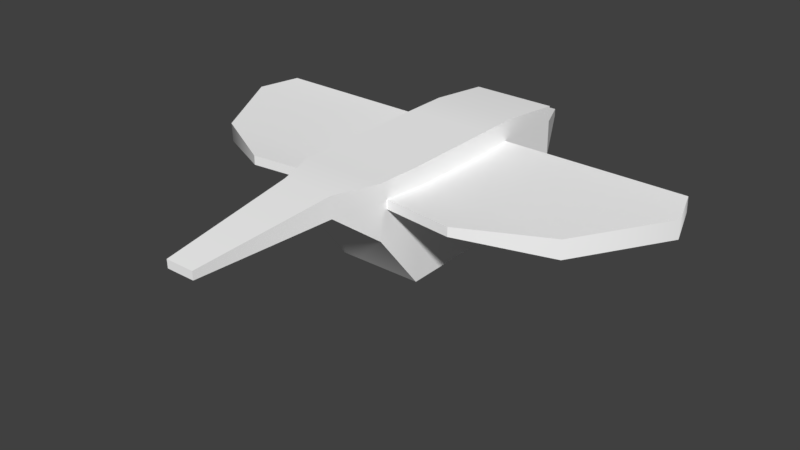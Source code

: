 # Source: BirdFlying.blend  (saved by Blender 2.78.0; exported with 4.5.12 LTS)
import bpy
from mathutils import Matrix  # noqa: F401  (used for matrix-valued properties, if any)

bpy.ops.wm.read_factory_settings(use_empty=True)
scene = bpy.context.scene
scene.name = 'Scene'

# ---- collections
col_collection_1 = bpy.data.collections.new('Collection 1'); scene.collection.children.link(col_collection_1)

# ---- materials (node trees are filled in below, after node groups)
mat_bird = bpy.data.materials.new('Bird')
mat_bird.alpha_threshold = 0.0
mat_bird.use_transparent_shadow = False
mat_bird.diffuse_color = (1.0, 1.0, 1.0, 1.0)
mat_bird.specular_color = (0.0, 0.0, 0.0)
mat_bird.roughness = 0.5
mat_bird.specular_intensity = 0.0

# ---- material node trees

# ---- world
world_world = bpy.data.worlds.new('World'); scene.world = world_world
world_world.color = (0.05088, 0.05088, 0.05088)
world_world.use_sun_shadow = False
world_world.sun_shadow_jitter_overblur = 0.0
world_world.cycles.sampling_method = 'MANUAL'

# ---- meshes
me_untitled = bpy.data.meshes.new('Untitled')
me_untitled.from_pydata([(-0.2853, -0.2315, 0.8486), (0.2853, -0.2315, 0.8486), (-0.2853, 0.4164, 0.8544), (0.2853, 0.4164, 0.8544), (-0.2853, 0.423, 0.1076), (0.2853, 0.423, 0.1076), (-0.2853, -0.2249, 0.1019), (0.2853, -0.2249, 0.1019), (-0.2853, 0.7087, 0.8565), (0.2853, 0.7087, 0.8565), (0.2853, 0.7142, 0.2457), (-0.2853, 0.7142, 0.2457), (-0.275, -0.5281, 0.4904), (0.275, -0.5281, 0.4904), (0.275, -0.5302, 0.8487), (-0.275, -0.5302, 0.8487), (-0.1732, -0.8111, 0.7098), (0.1732, -0.8111, 0.7098), (0.1732, -0.8124, 0.8511), (-0.1732, -0.8124, 0.8511), (-0.095, -1.719, 0.7021), (0.095, -1.719, 0.7021), (0.095, -1.72, 0.7559), (-0.095, -1.72, 0.7559), (-0.2853, 1.152, 0.3006), (0.2853, 1.152, 0.3006), (-0.2853, 1.147, 0.8093), (0.2853, 1.147, 0.8093), (-0.2804, 1.15, 0.4193), (0.2804, 1.15, 0.4193), (-0.2804, 1.149, 0.6936), (0.2804, 1.149, 0.6936), (-0.03376, 1.631, 0.5311), (0.03376, 1.631, 0.5311), (-0.03376, 1.63, 0.583), (0.03376, 1.63, 0.583), (0.2853, -0.1984, 0.5917), (0.2853, -0.2023, 0.7164), (0.2853, 0.3942, 0.5852), (0.2853, 0.3881, 0.7099), (0.2853, 0.6599, 0.6207), (0.2853, 0.6549, 0.7227), (0.275, -0.4738, 0.7343), (0.275, -0.474, 0.6744), (-0.2853, -0.1984, 0.5917), (-0.2853, -0.2023, 0.7164), (-0.2853, 0.3881, 0.7099), (-0.2853, 0.3942, 0.5852), (-0.2853, 0.6549, 0.7227), (-0.2853, 0.6599, 0.6207), (-0.275, -0.474, 0.6744), (-0.275, -0.4738, 0.7343), (1.259, -0.2219, 0.5912), (1.259, -0.2257, 0.716), (1.619, 0.3942, 0.5852), (1.619, 0.3881, 0.7099), (1.529, 0.6599, 0.6207), (1.529, 0.6549, 0.7227), (0.7339, -0.5208, 0.7333), (0.7339, -0.521, 0.6735), (-1.259, -0.2219, 0.5912), (-1.259, -0.2257, 0.716), (-1.619, 0.3881, 0.7099), (-1.619, 0.3942, 0.5852), (-1.529, 0.6549, 0.7227), (-1.529, 0.6599, 0.6207), (-0.7339, -0.521, 0.6735), (-0.7339, -0.5208, 0.7333), (0.3826, -0.2007, 0.5916), (0.4187, 0.3942, 0.5852), (0.4096, 0.6599, 0.6207), (0.4096, 0.6549, 0.7227), (0.4187, 0.3881, 0.7099), (0.3826, -0.2046, 0.7164), (0.3209, -0.4785, 0.7342), (0.3209, -0.4787, 0.6743), (-0.3826, -0.2007, 0.5916), (-0.3209, -0.4787, 0.6743), (-0.3209, -0.4785, 0.7342), (-0.3826, -0.2046, 0.7164), (-0.4187, 0.3881, 0.7099), (-0.4096, 0.6549, 0.7227), (-0.4096, 0.6599, 0.6207), (-0.4187, 0.3942, 0.5852), (0.4702, -0.2028, 0.5916), (0.3622, -0.4829, 0.6743), (0.3622, -0.4828, 0.7341), (0.4702, -0.2067, 0.7163), (0.5387, 0.3881, 0.7099), (0.5216, 0.6549, 0.7227), (0.5216, 0.6599, 0.6207), (0.5387, 0.3942, 0.5852), (-0.4702, -0.2028, 0.5916), (-0.5387, 0.3942, 0.5852), (-0.5216, 0.6599, 0.6207), (-0.5216, 0.6549, 0.7227), (-0.5387, 0.3881, 0.7099), (-0.4702, -0.2067, 0.7163), (-0.3622, -0.4828, 0.7341), (-0.3622, -0.4829, 0.6743), (0.2853, -0.2075, 0.4226), (0.2853, 0.4112, 0.3038), (-0.2853, -0.2074, 0.4257), (-0.2853, 0.4111, 0.3049)], [], [(0, 1, 3, 2), (4, 5, 7, 6), (20, 21, 22, 23), (53, 52, 54, 55), (60, 61, 62, 63), (2, 3, 9, 8), (55, 54, 56, 57), (5, 4, 11, 10), (63, 62, 64, 65), (6, 7, 13, 12), (52, 53, 58, 59), (1, 0, 15, 14), (61, 60, 66, 67), (12, 13, 17, 16), (13, 14, 18, 17), (14, 15, 19, 18), (15, 12, 16, 19), (16, 17, 21, 20), (17, 18, 22, 21), (18, 19, 23, 22), (19, 16, 20, 23), (33, 32, 34, 35), (10, 11, 24, 25), (11, 8, 26, 24), (8, 9, 27, 26), (9, 10, 25, 27), (25, 24, 28, 29), (24, 26, 30, 28), (26, 27, 31, 30), (27, 25, 29, 31), (29, 28, 32, 33), (28, 30, 34, 32), (30, 31, 35, 34), (31, 29, 33, 35), (100, 101, 38, 36), (3, 1, 37, 39), (101, 10, 40, 38), (10, 9, 41, 40), (9, 3, 39, 41), (1, 14, 42, 37), (14, 13, 43, 42), (13, 100, 36, 43), (0, 2, 46, 45), (4, 6, 102, 103), (2, 8, 48, 46), (8, 11, 49, 48), (11, 4, 103), (6, 12, 102), (12, 15, 51, 50), (15, 0, 45, 51), (68, 69, 91, 84), (72, 73, 87, 88), (69, 70, 90, 91), (70, 71, 89, 90), (71, 72, 88, 89), (73, 74, 86, 87), (74, 75, 85, 86), (75, 68, 84, 85), (79, 80, 96, 97), (83, 76, 92, 93), (80, 81, 95, 96), (81, 82, 94, 95), (82, 83, 93, 94), (76, 77, 99, 92), (77, 78, 98, 99), (78, 79, 97, 98), (36, 38, 69, 68), (38, 40, 70, 69), (40, 41, 71, 70), (41, 39, 72, 71), (39, 37, 73, 72), (37, 42, 74, 73), (42, 43, 75, 74), (43, 36, 68, 75), (44, 50, 77, 76), (50, 51, 78, 77), (51, 45, 79, 78), (45, 46, 80, 79), (46, 48, 81, 80), (48, 49, 82, 81), (49, 47, 83, 82), (47, 44, 76, 83), (85, 84, 52, 59), (86, 85, 59, 58), (87, 86, 58, 53), (88, 87, 53, 55), (89, 88, 55, 57), (90, 89, 57, 56), (91, 90, 56, 54), (84, 91, 54, 52), (93, 92, 60, 63), (94, 93, 63, 65), (95, 94, 65, 64), (96, 95, 64, 62), (97, 96, 62, 61), (98, 97, 61, 67), (99, 98, 67, 66), (92, 99, 66, 60), (13, 7, 100), (7, 5, 101, 100), (5, 10, 101), (102, 12, 50, 44), (103, 102, 44, 47), (11, 103, 47, 49)])
me_untitled.polygons.foreach_set('use_smooth', [True] * 104)
_k = set([(0, 2), (0, 15), (1, 3), (1, 14), (2, 8), (3, 9), (4, 6), (4, 11), (5, 7), (5, 10), (6, 7), (6, 12), (7, 13), (8, 26), (9, 27), (10, 25), (11, 24), (12, 16), (13, 17), (14, 18), (15, 19), (16, 17), (16, 20), (17, 21), (18, 22), (19, 23), (20, 21), (20, 23), (21, 22), (22, 23), (24, 25), (24, 26), (25, 27), (26, 27), (28, 29), (28, 30), (28, 32), (29, 31), (29, 33), (30, 31), (30, 34), (31, 35), (32, 33), (32, 34), (33, 35), (34, 35), (36, 38), (36, 43), (37, 39), (37, 42), (38, 40), (39, 41), (40, 41), (40, 70), (41, 71), (42, 43), (42, 74), (43, 75), (44, 47), (44, 50), (45, 46), (45, 51), (46, 48), (47, 49), (48, 49), (48, 81), (49, 82), (50, 51), (50, 77), (51, 78), (52, 54), (52, 59), (53, 55), (53, 58), (54, 56), (55, 57), (56, 57), (56, 90), (57, 89), (58, 59), (58, 86), (59, 85), (60, 63), (60, 66), (61, 62), (61, 67), (62, 64), (63, 65), (64, 65), (64, 95), (65, 94), (66, 67), (66, 99), (67, 98), (70, 90), (71, 89), (74, 86), (75, 85), (77, 99), (78, 98), (81, 95), (82, 94)])
me_untitled.attributes.new('sharp_edge', 'BOOLEAN', 'EDGE').data.foreach_set('value', [ (min(e.vertices), max(e.vertices)) in _k for e in me_untitled.edges])
_uv = me_untitled.uv_layers.new(name='map1')
_uv.uv.foreach_set('vector', [0.2939, 0.3341, 0.417, 0.3341, 0.417, 0.4739, 0.2939, 0.4739, 0.7235, 0.5341, 0.9956, 0.5341, 0.9956, 0.2251, 0.7235, 0.2251, 0.006014, 0.9321, 0.006014, 0.9321, 0.005874, 0.9481, 0.005874, 0.9481, 0.4465, 0.9362, 0.4477, 0.899, 0.6294, 0.8972, 0.6276, 0.9344, 0.4477, 0.899, 0.4465, 0.9362, 0.6276, 0.9344, 0.6294, 0.8972, 0.2939, 0.4739, 0.417, 0.4739, 0.417, 0.537, 0.2939, 0.537, 0.6276, 0.9344, 0.6294, 0.8972, 0.7078, 0.9078, 0.7063, 0.9382, 0.9956, 0.5341, 0.7235, 0.5341, 0.7235, 0.6729, 0.9956, 0.6729, 0.6294, 0.8972, 0.6276, 0.9344, 0.7063, 0.9382, 0.7078, 0.9078, 0.4468, 0.7529, 0.4468, 0.7529, 0.3574, 0.8689, 0.3574, 0.8689, 0.4477, 0.899, 0.4465, 0.9362, 0.3595, 0.9414, 0.3595, 0.9235, 0.417, 0.3341, 0.2939, 0.3341, 0.2961, 0.2696, 0.4148, 0.2696, 0.4465, 0.9362, 0.4477, 0.899, 0.3595, 0.9235, 0.3595, 0.9414, 0.3574, 0.8689, 0.3574, 0.8689, 0.2739, 0.9344, 0.2739, 0.9344, 0.3574, 0.8689, 0.3567, 0.9758, 0.2735, 0.9766, 0.2739, 0.9344, 0.4148, 0.2696, 0.2961, 0.2696, 0.3181, 0.2087, 0.3928, 0.2087, 0.3567, 0.9758, 0.3574, 0.8689, 0.2739, 0.9344, 0.2735, 0.9766, 0.2739, 0.9344, 0.2739, 0.9344, 0.006014, 0.9321, 0.006014, 0.9321, 0.2739, 0.9344, 0.2735, 0.9766, 0.005874, 0.9481, 0.006014, 0.9321, 0.3928, 0.2087, 0.3181, 0.2087, 0.3349, 0.01296, 0.3759, 0.01296, 0.2735, 0.9766, 0.2739, 0.9344, 0.006014, 0.9321, 0.005874, 0.9481, 0.9941, 0.881, 0.9941, 0.881, 0.994, 0.8965, 0.994, 0.8965, 0.7238, 0.7959, 0.7238, 0.7959, 0.8528, 0.8123, 0.8528, 0.8123, 0.7238, 0.7959, 0.7222, 0.9782, 0.8515, 0.9641, 0.8528, 0.8123, 0.2939, 0.537, 0.417, 0.537, 0.417, 0.6316, 0.2939, 0.6316, 0.7222, 0.9782, 0.7238, 0.7959, 0.8528, 0.8123, 0.8515, 0.9641, 0.8528, 0.8123, 0.8528, 0.8123, 0.8524, 0.8477, 0.8524, 0.8477, 0.8528, 0.8123, 0.8515, 0.9641, 0.8519, 0.9295, 0.8524, 0.8477, 0.8515, 0.9641, 0.8515, 0.9641, 0.8519, 0.9295, 0.8519, 0.9295, 0.8515, 0.9641, 0.8528, 0.8123, 0.8524, 0.8477, 0.8519, 0.9295, 0.8524, 0.8477, 0.8524, 0.8477, 0.9941, 0.881, 0.9941, 0.881, 0.8524, 0.8477, 0.8519, 0.9295, 0.994, 0.8965, 0.9941, 0.881, 0.2949, 0.6319, 0.4159, 0.6319, 0.3627, 0.7358, 0.3481, 0.7358, 0.8519, 0.9295, 0.8524, 0.8477, 0.9941, 0.881, 0.994, 0.8965, 0.4519, 0.8486, 0.6344, 0.8132, 0.6294, 0.8972, 0.4546, 0.8991, 0.636, 0.9775, 0.4448, 0.9758, 0.4535, 0.9364, 0.6276, 0.9344, 0.6344, 0.8132, 0.7238, 0.7959, 0.7078, 0.9078, 0.6294, 0.8972, 0.7238, 0.7959, 0.7222, 0.9782, 0.7063, 0.9382, 0.7078, 0.9078, 0.7222, 0.9782, 0.636, 0.9775, 0.6276, 0.9344, 0.7063, 0.9382, 0.4448, 0.9758, 0.3567, 0.9758, 0.3734, 0.9417, 0.4535, 0.9364, 0.3567, 0.9758, 0.3574, 0.8689, 0.3733, 0.9238, 0.3734, 0.9417, 0.3574, 0.8689, 0.4519, 0.8486, 0.4546, 0.8991, 0.3733, 0.9238, 0.4448, 0.9758, 0.636, 0.9775, 0.6276, 0.9344, 0.4535, 0.9364, 0.6379, 0.7546, 0.4468, 0.7529, 0.452, 0.8496, 0.6344, 0.8135, 0.636, 0.9775, 0.7222, 0.9782, 0.7063, 0.9382, 0.6276, 0.9344, 0.7222, 0.9782, 0.7238, 0.7959, 0.7078, 0.9078, 0.7063, 0.9382, 0.7238, 0.7959, 0.6379, 0.7546, 0.6344, 0.8135, 0.4468, 0.7529, 0.3574, 0.8689, 0.452, 0.8496, 0.3574, 0.8689, 0.3567, 0.9758, 0.3734, 0.9417, 0.3733, 0.9238, 0.3567, 0.9758, 0.4448, 0.9758, 0.4535, 0.9364, 0.3734, 0.9417, 0.438, 0.3407, 0.4458, 0.4691, 0.4717, 0.4691, 0.4569, 0.3403, 0.4458, 0.4678, 0.438, 0.3399, 0.4569, 0.3395, 0.4717, 0.4678, 0.4458, 0.4691, 0.4438, 0.5265, 0.468, 0.5265, 0.4717, 0.4691, 0.7078, 0.9078, 0.7063, 0.9382, 0.7063, 0.9382, 0.7078, 0.9078, 0.4438, 0.5254, 0.4458, 0.4678, 0.4717, 0.4678, 0.468, 0.5254, 0.438, 0.3399, 0.4247, 0.2808, 0.4336, 0.2799, 0.4569, 0.3395, 0.372, 0.9417, 0.3719, 0.9238, 0.3707, 0.9238, 0.3707, 0.9416, 0.4247, 0.2808, 0.438, 0.3407, 0.4569, 0.3403, 0.4336, 0.2798, 0.2729, 0.3399, 0.2651, 0.4678, 0.2392, 0.4678, 0.254, 0.3395, 0.2651, 0.4691, 0.2729, 0.3407, 0.254, 0.3403, 0.2392, 0.4691, 0.2651, 0.4678, 0.267, 0.5254, 0.2429, 0.5254, 0.2392, 0.4678, 0.7063, 0.9382, 0.7078, 0.9078, 0.7078, 0.9078, 0.7063, 0.9382, 0.267, 0.5265, 0.2651, 0.4691, 0.2392, 0.4691, 0.2429, 0.5265, 0.2729, 0.3407, 0.2862, 0.2808, 0.2773, 0.2798, 0.254, 0.3403, 0.3719, 0.9238, 0.372, 0.9417, 0.3707, 0.9416, 0.3707, 0.9238, 0.2862, 0.2808, 0.2729, 0.3399, 0.254, 0.3395, 0.2773, 0.2799, 0.417, 0.3413, 0.417, 0.4691, 0.4458, 0.4691, 0.438, 0.3407, 0.417, 0.4691, 0.417, 0.5265, 0.4438, 0.5265, 0.4458, 0.4691, 0.7078, 0.9078, 0.7063, 0.9382, 0.7063, 0.9382, 0.7078, 0.9078, 0.417, 0.5254, 0.417, 0.4678, 0.4458, 0.4678, 0.4438, 0.5254, 0.417, 0.4678, 0.417, 0.3404, 0.438, 0.3399, 0.4458, 0.4678, 0.417, 0.3404, 0.4148, 0.2818, 0.4247, 0.2808, 0.438, 0.3399, 0.3734, 0.9417, 0.3733, 0.9238, 0.3719, 0.9238, 0.372, 0.9417, 0.4148, 0.2818, 0.417, 0.3413, 0.438, 0.3407, 0.4247, 0.2808, 0.2939, 0.3413, 0.2961, 0.2818, 0.2862, 0.2808, 0.2729, 0.3407, 0.3733, 0.9238, 0.3734, 0.9417, 0.372, 0.9417, 0.3719, 0.9238, 0.2961, 0.2818, 0.2939, 0.3404, 0.2729, 0.3399, 0.2862, 0.2808, 0.2939, 0.3404, 0.2939, 0.4678, 0.2651, 0.4678, 0.2729, 0.3399, 0.2939, 0.4678, 0.2939, 0.5254, 0.267, 0.5254, 0.2651, 0.4678, 0.7063, 0.9382, 0.7078, 0.9078, 0.7078, 0.9078, 0.7063, 0.9382, 0.2939, 0.5265, 0.2939, 0.4691, 0.2651, 0.4691, 0.267, 0.5265, 0.2939, 0.4691, 0.2939, 0.3413, 0.2729, 0.3407, 0.2651, 0.4691, 0.4336, 0.2798, 0.4569, 0.3403, 0.627, 0.3362, 0.5138, 0.2716, 0.3707, 0.9416, 0.3707, 0.9238, 0.3595, 0.9235, 0.3595, 0.9414, 0.4569, 0.3395, 0.4336, 0.2799, 0.5138, 0.2717, 0.627, 0.3353, 0.4717, 0.4678, 0.4569, 0.3395, 0.627, 0.3353, 0.7048, 0.4678, 0.468, 0.5254, 0.4717, 0.4678, 0.7048, 0.4678, 0.6853, 0.5254, 0.7078, 0.9078, 0.7063, 0.9382, 0.7063, 0.9382, 0.7078, 0.9078, 0.4717, 0.4691, 0.468, 0.5265, 0.6853, 0.5265, 0.7048, 0.4691, 0.4569, 0.3403, 0.4717, 0.4691, 0.7048, 0.4691, 0.627, 0.3362, 0.2392, 0.4691, 0.254, 0.3403, 0.08385, 0.3362, 0.006091, 0.4691, 0.2429, 0.5265, 0.2392, 0.4691, 0.006091, 0.4691, 0.02556, 0.5265, 0.7063, 0.9382, 0.7078, 0.9078, 0.7078, 0.9078, 0.7063, 0.9382, 0.2392, 0.4678, 0.2429, 0.5254, 0.02556, 0.5254, 0.006091, 0.4678, 0.254, 0.3395, 0.2392, 0.4678, 0.006091, 0.4678, 0.08385, 0.3353, 0.2773, 0.2799, 0.254, 0.3395, 0.08385, 0.3353, 0.1971, 0.2717, 0.3707, 0.9238, 0.3707, 0.9416, 0.3595, 0.9414, 0.3595, 0.9235, 0.254, 0.3403, 0.2773, 0.2798, 0.1971, 0.2716, 0.08385, 0.3362, 0.3574, 0.8689, 0.4468, 0.7529, 0.4519, 0.8486, 0.4468, 0.7529, 0.6379, 0.7546, 0.6344, 0.8132, 0.4519, 0.8486, 0.6379, 0.7546, 0.7238, 0.7959, 0.6344, 0.8132, 0.452, 0.8496, 0.3574, 0.8689, 0.3733, 0.9238, 0.4546, 0.8991, 0.6344, 0.8135, 0.452, 0.8496, 0.4546, 0.8991, 0.6294, 0.8972, 0.7238, 0.7959, 0.6344, 0.8135, 0.6294, 0.8972, 0.7078, 0.9078])
me_untitled.materials.append(mat_bird)
me_untitled.use_remesh_preserve_volume = False
me_untitled.use_remesh_preserve_attributes = False
me_untitled.use_mirror_vertex_groups = False
me_untitled.update()
me_untitled.normals_split_custom_set([tuple(v) for v in zip(*[iter([-6.9e-06, -0.005816, 1.0, 6.916e-06, -0.005816, 1.0, 2.564e-08, -0.008017, 1.0, 2.564e-08, -0.008017, 1.0, -5.895e-09, 0.1577, -0.9875, 0.0, 0.1577, -0.9875, 0.0, 0.008883, -1.0, 0.0, 0.008883, -1.0, 0.0, -1.0, -0.008878, 0.0, -1.0, -0.008878, 0.0, -1.0, -0.008878, 0.0, -1.0, -0.008878, 0.7338, -0.6791, -0.02025, 0.7488, -0.6625, -0.02044, 0.9411, -0.3378, -0.0136, 0.9409, -0.3383, -0.0135, -0.7488, -0.6625, -0.02033, -0.7338, -0.6791, -0.02036, -0.9409, -0.3383, -0.01353, -0.9411, -0.3378, -0.01359, 2.564e-08, -0.008017, 1.0, 2.564e-08, -0.008017, 1.0, 9.246e-08, 0.06003, 0.9982, -3.767e-06, 0.06003, 0.9982, 0.9409, -0.3383, -0.0135, 0.9411, -0.3378, -0.0136, 0.9474, 0.3196, 0.01576, 0.9474, 0.3196, 0.01576, 0.0, 0.1577, -0.9875, -5.895e-09, 0.1577, -0.9875, 8.923e-06, 0.2577, -0.9662, 0.0, 0.2577, -0.9662, -0.9411, -0.3378, -0.01359, -0.9409, -0.3383, -0.01353, -0.9474, 0.3196, 0.01576, -0.9474, 0.3196, 0.01576, 0.0, -0.7884, -0.6151, 0.0, -0.7884, -0.6151, 0.00136, -0.7353, -0.6777, -0.001362, -0.7353, -0.6777, 0.7488, -0.6625, -0.02044, 0.7338, -0.6791, -0.02025, 0.4915, -0.8707, -0.01762, 0.4915, -0.8707, -0.01762, 6.916e-06, -0.005816, 1.0, -6.9e-06, -0.005816, 1.0, -1.284e-05, 0.003554, 1.0, 1.285e-05, 0.003554, 1.0, -0.7338, -0.6791, -0.02036, -0.7488, -0.6625, -0.02033, -0.4915, -0.8707, -0.01762, -0.4915, -0.8707, -0.01762, -0.001362, -0.7353, -0.6777, 0.00136, -0.7353, -0.6777, 0.0, -0.6126, -0.7904, 0.0, -0.6126, -0.7904, 0.9881, -0.1535, 0.004741, 0.9626, -0.271, -0.00507, 0.9784, -0.2066, -0.001534, 0.9743, -0.225, -0.002328, 1.285e-05, 0.003554, 1.0, -1.284e-05, 0.003554, 1.0, -0.0002043, -0.05689, 0.9984, 0.0002036, -0.05689, 0.9984, -0.9626, -0.271, -0.004229, -0.9881, -0.1538, 0.004743, -0.9743, -0.225, -0.00233, -0.9784, -0.2066, -0.001663, 0.0, 0.008501, -1.0, 0.0, 0.008501, -1.0, 0.0, 0.008501, -1.0, 0.0, 0.008501, -1.0, 0.9743, -0.225, -0.002328, 0.9784, -0.2066, -0.001534, 0.9963, -0.08578, -0.000762, 0.9963, -0.08578, -0.000762, 0.0002036, -0.05689, 0.9984, -0.0002043, -0.05689, 0.9984, 0.0, -0.1044, 0.9945, 0.0, -0.1044, 0.9945, -0.9784, -0.2066, -0.001663, -0.9743, -0.225, -0.00233, -0.9963, -0.08578, -0.000762, -0.9963, -0.08578, -0.000762, -5.292e-06, 1.0, 0.008864, -5.292e-06, 1.0, 0.008864, -5.292e-06, 1.0, 0.008864, -5.292e-06, 1.0, 0.008864, 0.0, 0.2577, -0.9662, 8.923e-06, 0.2577, -0.9662, 0.0, 0.1246, -0.9922, 0.0, 0.1246, -0.9922, -1.0, 7.545e-08, 5.084e-10, -1.0, 8.309e-08, 5.81e-10, -1.0, 1.216e-07, 1.209e-09, -1.0, 1.216e-07, 1.209e-09, -3.767e-06, 0.06003, 0.9982, 9.246e-08, 0.06003, 0.9982, 1.305e-07, 0.107, 0.9943, 1.305e-07, 0.107, 0.9943, 1.0, -2.083e-08, -5.81e-10, 1.0, -2.921e-08, -5.084e-10, 1.0, -1.216e-07, -1.209e-09, 1.0, -1.216e-07, -1.209e-09, 6.394e-05, 0.9999, 0.01223, -6.05e-05, 0.9999, 0.01223, -0.0002817, 0.9999, 0.01253, 0.0003121, 0.9999, 0.0125, -6.05e-05, 0.9999, 0.01223, -6.127e-05, 0.9999, 0.01254, -0.0002832, 0.9999, 0.01285, -0.0002817, 0.9999, 0.01253, -6.127e-05, 0.9999, 0.01254, 6.646e-05, 0.9999, 0.01254, 0.0003137, 0.9999, 0.01283, -0.0002832, 0.9999, 0.01285, 6.646e-05, 0.9999, 0.01254, 6.394e-05, 0.9999, 0.01223, 0.0003121, 0.9999, 0.0125, 0.0003137, 0.9999, 0.01283, -2.88e-07, 0.2265, -0.974, -2.88e-07, 0.2265, -0.974, -2.88e-07, 0.2265, -0.974, -2.88e-07, 0.2265, -0.974, -0.8899, 0.4562, 0.002863, -0.8899, 0.4562, 0.002863, -0.8899, 0.4562, 0.002863, -0.8899, 0.4562, 0.002863, -2.565e-07, 0.2239, 0.9746, -2.565e-07, 0.2239, 0.9746, -2.565e-07, 0.2239, 0.9746, -2.565e-07, 0.2239, 0.9746, 0.8899, 0.4562, 0.002863, 0.8899, 0.4562, 0.002863, 0.8899, 0.4562, 0.002863, 0.8899, 0.4562, 0.002863, 1.0, -0.007521, 0.0004588, 1.0, -4.016e-09, 0.0, 1.0, 1.268e-08, 0.0, 1.0, -0.009442, 0.001422, 1.0, -2.398e-08, 0.0, 0.9999, -0.01165, -0.003576, 1.0, -0.007368, -0.002184, 1.0, -2.025e-08, 0.0, 1.0, -4.016e-09, 0.0, 1.0, -2.921e-08, -5.084e-10, 1.0, 2.803e-07, 0.0, 1.0, 1.268e-08, 0.0, 1.0, -2.921e-08, -5.084e-10, 1.0, -2.083e-08, -5.81e-10, 1.0, 2.146e-07, 0.0, 1.0, 2.803e-07, 0.0, 1.0, -2.083e-08, -5.81e-10, 1.0, -2.398e-08, 0.0, 1.0, -2.025e-08, 0.0, 1.0, 2.146e-07, 0.0, 0.9999, -0.01165, -0.003576, 0.9626, -0.271, -0.00507, 0.9996, -0.02686, -0.009877, 1.0, -0.007368, -0.002184, 0.9626, -0.271, -0.00507, 0.9881, -0.1535, 0.004741, 0.9997, -0.02543, 0.005096, 0.9996, -0.02686, -0.009877, 0.9881, -0.1535, 0.004741, 1.0, -0.007521, 0.0004588, 1.0, -0.009442, 0.001422, 0.9997, -0.02543, 0.005096, -0.9999, -0.01165, -0.003576, -1.0, -2.398e-08, 0.0, -1.0, -2.025e-08, 0.0, -1.0, -0.007368, -0.002184, -1.0, -6.8e-08, 0.0, -1.0, -0.002936, 7.926e-05, -1.0, -0.007576, 0.0004631, -1.0, -3.306e-09, 0.0, -1.0, -2.398e-08, 0.0, -1.0, 8.309e-08, 5.81e-10, -1.0, 1.571e-07, 0.0, -1.0, -2.025e-08, 0.0, -1.0, 8.309e-08, 5.81e-10, -1.0, 7.545e-08, 5.084e-10, -1.0, 2.317e-07, 0.0, -1.0, 1.571e-07, 0.0, -1.0, 7.545e-08, 5.084e-10, -1.0, -6.8e-08, 0.0, -1.0, -3.306e-09, 0.0, -1.0, -0.002936, 7.926e-05, -0.9881, -0.1538, 0.004743, -1.0, -0.007576, 0.0004631, -0.9881, -0.1538, 0.004743, -0.9626, -0.271, -0.004229, -0.9996, -0.02686, -0.009877, -0.9997, -0.02539, 0.005116, -0.9626, -0.271, -0.004229, -0.9999, -0.01165, -0.003576, -1.0, -0.007368, -0.002184, -0.9996, -0.02686, -0.009877, -0.005127, -0.08292, -0.9965, -0.0001991, 0.04024, -0.9992, 0.000138, 0.03927, -0.9992, -0.004776, -0.09001, -0.9959, 0.0001301, -0.01008, 0.9999, 0.001387, 0.02471, 0.9997, 0.001651, 0.02515, 0.9997, 0.0001973, -0.009897, 1.0, -0.0001991, 0.04024, -0.9992, 0.0, 0.1324, -0.9912, 0.0, 0.1324, -0.9912, 0.000138, 0.03927, -0.9992, 1.833e-08, 0.9988, 0.04924, 1.833e-08, 0.9988, 0.04924, -2.263e-09, 0.9988, 0.04924, -2.263e-09, 0.9988, 0.04924, 4.423e-07, -0.04781, 0.9989, 0.0001301, -0.01008, 0.9999, 0.0001973, -0.009897, 1.0, 0.0, -0.04781, 0.9989, 0.001387, 0.02471, 0.9997, 0.004148, 0.06408, 0.9979, 0.00385, 0.05833, 0.9983, 0.001651, 0.02515, 0.9997, -0.1019, -0.9948, 0.002623, -0.1019, -0.9948, 0.002623, -0.1019, -0.9948, 0.002624, -0.1019, -0.9948, 0.002624, -0.01486, -0.2824, -0.9592, -0.005127, -0.08292, -0.9965, -0.004776, -0.09001, -0.9959, -0.01388, -0.2634, -0.9646, -0.001529, 0.0247, 0.9997, -0.0001985, -0.01008, 0.9999, -6.323e-05, -0.009945, 1.0, -0.001469, 0.02516, 0.9997, 2.883e-05, 0.04024, -0.9992, 0.004402, -0.08296, -0.9965, 0.0057, -0.08997, -0.9959, 0.0001975, 0.03926, -0.9992, -0.0001985, -0.01008, 0.9999, -4.423e-07, -0.04781, 0.9989, 0.0, -0.04781, 0.9989, -6.323e-05, -0.009945, 1.0, -9.165e-09, 0.9988, 0.04924, -9.165e-09, 0.9988, 0.04924, 1.131e-09, 0.9988, 0.04924, 1.131e-09, 0.9988, 0.04924, 2.204e-07, 0.1324, -0.9912, 2.883e-05, 0.04024, -0.9992, 0.0001975, 0.03926, -0.9992, 2.555e-08, 0.1324, -0.9912, 0.004402, -0.08296, -0.9965, 0.01486, -0.2824, -0.9592, 0.01387, -0.2634, -0.9646, 0.0057, -0.08997, -0.9959, 0.1019, -0.9948, 0.002623, 0.1019, -0.9948, 0.002623, 0.1019, -0.9948, 0.002624, 0.1019, -0.9948, 0.002624, -0.004148, 0.06408, 0.9979, -0.001529, 0.0247, 0.9997, -0.001469, 0.02516, 0.9997, -0.003852, 0.05838, 0.9983, -0.004615, -0.08313, -0.9965, -0.0001985, 0.0402, -0.9992, -0.0001991, 0.04024, -0.9992, -0.005127, -0.08292, -0.9965, -0.0001985, 0.0402, -0.9992, 0.0, 0.1324, -0.9912, 0.0, 0.1324, -0.9912, -0.0001991, 0.04024, -0.9992, 3.666e-08, 0.9988, 0.04924, 3.666e-08, 0.9988, 0.04924, 1.833e-08, 0.9988, 0.04924, 1.833e-08, 0.9988, 0.04924, 8.66e-07, -0.04781, 0.9989, 0.0002032, -0.01007, 0.9999, 0.0001301, -0.01008, 0.9999, 4.423e-07, -0.04781, 0.9989, 0.0002032, -0.01007, 0.9999, 0.001492, 0.02485, 0.9997, 0.001387, 0.02471, 0.9997, 0.0001301, -0.01008, 0.9999, 0.001492, 0.02485, 0.9997, 0.004179, 0.06473, 0.9979, 0.004148, 0.06408, 0.9979, 0.001387, 0.02471, 0.9997, -0.1019, -0.9948, 0.002622, -0.1019, -0.9948, 0.002622, -0.1019, -0.9948, 0.002623, -0.1019, -0.9948, 0.002623, -0.01496, -0.2846, -0.9585, -0.004615, -0.08313, -0.9965, -0.005127, -0.08292, -0.9965, -0.01486, -0.2824, -0.9592, 0.004621, -0.08313, -0.9965, 0.01496, -0.2846, -0.9585, 0.01486, -0.2824, -0.9592, 0.004402, -0.08296, -0.9965, 0.1019, -0.9948, 0.002622, 0.1019, -0.9948, 0.002622, 0.1019, -0.9948, 0.002623, 0.1019, -0.9948, 0.002623, -0.004179, 0.06473, 0.9979, -0.001493, 0.02485, 0.9997, -0.001529, 0.0247, 0.9997, -0.004148, 0.06408, 0.9979, -0.001493, 0.02485, 0.9997, -0.000159, -0.01007, 0.9999, -0.0001985, -0.01008, 0.9999, -0.001529, 0.0247, 0.9997, -0.000159, -0.01007, 0.9999, -8.66e-07, -0.04781, 0.9989, -4.423e-07, -0.04781, 0.9989, -0.0001985, -0.01008, 0.9999, -1.833e-08, 0.9988, 0.04924, -1.833e-08, 0.9988, 0.04924, -9.165e-09, 0.9988, 0.04924, -9.165e-09, 0.9988, 0.04924, 4.315e-07, 0.1324, -0.9912, 0.0001596, 0.0402, -0.9992, 2.883e-05, 0.04024, -0.9992, 2.204e-07, 0.1324, -0.9912, 0.0001596, 0.0402, -0.9992, 0.004621, -0.08313, -0.9965, 0.004402, -0.08296, -0.9965, 2.883e-05, 0.04024, -0.9992, -0.01388, -0.2634, -0.9646, -0.004776, -0.09001, -0.9959, -0.003416, -0.03688, -0.9993, -0.01376, -0.2599, -0.9655, -0.1019, -0.9948, 0.002624, -0.1019, -0.9948, 0.002624, -0.1019, -0.9948, 0.002625, -0.1019, -0.9948, 0.002625, 0.001651, 0.02515, 0.9997, 0.00385, 0.05833, 0.9983, 0.003812, 0.05726, 0.9984, 0.0009736, 0.01499, 0.9999, 0.0001973, -0.009897, 1.0, 0.001651, 0.02515, 0.9997, 0.0009736, 0.01499, 0.9999, 0.0004599, -0.01267, 0.9999, 0.0, -0.04781, 0.9989, 0.0001973, -0.009897, 1.0, 0.0004599, -0.01267, 0.9999, 0.0, -0.04781, 0.9989, -2.263e-09, 0.9988, 0.04924, -2.263e-09, 0.9988, 0.04924, -4.526e-09, 0.9988, 0.04924, -4.526e-09, 0.9988, 0.04924, 0.000138, 0.03927, -0.9992, 0.0, 0.1324, -0.9912, 0.0, 0.1324, -0.9912, 0.0007529, 0.04587, -0.9989, -0.004776, -0.09001, -0.9959, 0.000138, 0.03927, -0.9992, 0.0007529, 0.04587, -0.9989, -0.003416, -0.03688, -0.9993, 0.0001975, 0.03926, -0.9992, 0.0057, -0.08997, -0.9959, 0.003416, -0.03688, -0.9993, -0.0007521, 0.04587, -0.9989, 2.555e-08, 0.1324, -0.9912, 0.0001975, 0.03926, -0.9992, -0.0007521, 0.04587, -0.9989, 5.327e-08, 0.1324, -0.9912, 1.131e-09, 0.9988, 0.04924, 1.131e-09, 0.9988, 0.04924, 2.263e-09, 0.9988, 0.04924, 2.263e-09, 0.9988, 0.04924, -6.323e-05, -0.009945, 1.0, 0.0, -0.04781, 0.9989, 0.0, -0.04781, 0.9989, -0.0004595, -0.01267, 0.9999, -0.001469, 0.02516, 0.9997, -6.323e-05, -0.009945, 1.0, -0.0004595, -0.01267, 0.9999, -0.0009736, 0.01499, 0.9999, -0.003852, 0.05838, 0.9983, -0.001469, 0.02516, 0.9997, -0.0009736, 0.01499, 0.9999, -0.003812, 0.05726, 0.9984, 0.1019, -0.9948, 0.002624, 0.1019, -0.9948, 0.002624, 0.1019, -0.9948, 0.002625, 0.1019, -0.9948, 0.002625, 0.0057, -0.08997, -0.9959, 0.01387, -0.2634, -0.9646, 0.01376, -0.2599, -0.9655, 0.003416, -0.03688, -0.9993, 0.9881, -0.1535, 0.004741, 1.0, -0.002936, 7.909e-05, 1.0, -0.007521, 0.0004588, 1.0, -0.002936, 7.909e-05, 1.0, -2.782e-08, 0.0, 1.0, -4.016e-09, 0.0, 1.0, -0.007521, 0.0004588, 1.0, -2.782e-08, 0.0, 1.0, -2.921e-08, -5.084e-10, 1.0, -4.016e-09, 0.0, -1.0, -0.007576, 0.0004631, -0.9881, -0.1538, 0.004743, -0.9997, -0.02539, 0.005116, -1.0, -0.009404, 0.001422, -1.0, -3.306e-09, 0.0, -1.0, -0.007576, 0.0004631, -1.0, -0.009404, 0.001422, -1.0, 5.153e-08, 0.0, -1.0, 7.545e-08, 5.084e-10, -1.0, -3.306e-09, 0.0, -1.0, 5.153e-08, 0.0, -1.0, 2.317e-07, 0.0])] * 3)])
arm_armature = bpy.data.armatures.new('Armature')  # bones are not reproduced

# ---- objects
ob_armature = bpy.data.objects.new('Armature', arm_armature)
ob_birdflying = bpy.data.objects.new('BirdFlying', me_untitled)

# ---- transforms, parenting, visibility, modifiers, constraints
ob_armature.location = (0.0, 0.0, 0.0)
ob_armature.lineart.crease_threshold = 0.0
ob_birdflying.parent = ob_armature
ob_birdflying.location = (0.0, 0.0, 0.0)
ob_birdflying.color = (0.8, 0.8, 0.8, 1.0)
ob_birdflying.lineart.crease_threshold = 0.0
_vg = ob_birdflying.vertex_groups.new(name='joint1')
for _i, _w in zip([0, 1, 2, 3, 4, 5, 6, 7, 8, 9, 10, 11, 12, 13, 14, 15, 16, 17, 18, 19, 20, 21, 22, 23, 24, 25, 26, 27, 28, 29, 30, 31, 32, 33, 34, 35, 36, 37, 38, 39, 40, 41, 42, 43, 44, 45, 46, 47, 48, 49, 50, 51, 52, 53, 54, 55, 56, 57, 58, 59, 60, 61, 62, 63, 64, 65, 66, 67, 68, 69, 70, 71, 72, 73, 74, 75, 76, 77, 78, 79, 80, 81, 82, 83, 84, 85, 86, 87, 88, 89, 90, 91, 92, 93, 94, 95, 96, 97, 98, 99, 100, 101, 102, 103], [0.6509, 0.743, 0.8876, 0.9214, 0.96, 0.9319, 0.8584, 0.8058, 0.9815, 0.9885, 0.9839, 0.9881, 0.5905, 0.5302, 0.4811, 0.4184, 0.2491, 0.2022, 0.2281, 0.169, 0.06376, 0.03153, 0.07154, 0.05279, 0.9908, 0.9914, 0.991, 0.9907, 0.9849, 0.9862, 0.9874, 0.9853, 0.977, 0.9785, 0.9807, 0.9787, 0.6973, 0.7646, 0.9154, 0.9247, 0.9867, 0.9861, 0.6051, 0.573, 0.7155, 0.7263, 0.9231, 0.9177, 0.98, 0.9884, 0.5836, 0.5965, 0.1668, 0.1975, 0.1111, 0.115, 0.1711, 0.1546, 0.3174, 0.2614, 0.1567, 0.1914, 0.1047, 0.09122, 0.176, 0.1252, 0.2641, 0.3248, 0.5121, 0.4534, 0.5449, 0.937, 0.4341, 0.6861, 0.6238, 0.3921, 0.5055, 0.5316, 0.6431, 0.3931, 0.361, 0.8965, 0.4746, 0.417, 0.3479, 0.1839, 0.6398, 0.1323, 0.2562, 0.1933, 0.3847, 0.2635, 0.3391, 0.2315, 0.3049, 0.336, 0.2194, 0.002845, 0.663, 0.4275, 0.7756, 0.9368, 0.8009, 0.9484]): _vg.add([_i], _w, 'REPLACE')
_vg = ob_birdflying.vertex_groups.new(name='joint2')
for _i, _w in zip([52, 53, 54, 55, 56, 57, 58, 59, 68, 69, 70, 72, 73, 75, 84, 85, 87, 88, 89, 90, 91], [0.6008, 0.5885, 0.5925, 0.5954, 0.5781, 0.5789, 0.4676, 0.5345, 0.326, 0.4778, 0.4428, 0.4855, 0.0902, 0.3725, 0.4949, 0.7137, 0.8078, 0.5712, 0.7353, 0.5394, 0.5719]): _vg.add([_i], _w, 'REPLACE')
_vg = ob_birdflying.vertex_groups.new(name='joint3')
for _i, _w in zip([52, 53, 54, 55, 56, 57, 58, 59, 68, 69, 70, 71, 72, 73, 84, 85, 86, 87, 88, 89, 90, 91], [0.1989, 0.158, 0.2914, 0.2813, 0.2495, 0.2647, 0.06188, 0.09536, 0.01297, 0.03839, 0.01229, 0.05259, 0.0468, 0.01464, 0.07034, 0.01245, 0.02149, 0.02111, 0.1519, 0.06931, 0.07293, 0.1487]): _vg.add([_i], _w, 'REPLACE')
_vg = ob_birdflying.vertex_groups.new(name='joint4')
for _i, _w in zip([45, 60, 61, 62, 63, 64, 65, 66, 67, 76, 77, 79, 80, 81, 82, 83, 92, 93, 94, 95, 96, 97, 99], [0.03137, 0.6025, 0.5872, 0.5991, 0.5961, 0.5911, 0.5886, 0.5321, 0.4645, 0.3444, 0.181, 0.4863, 0.5802, 0.08235, 0.4931, 0.5066, 0.5072, 0.5883, 0.575, 0.5957, 0.638, 0.9959, 0.3566]): _vg.add([_i], _w, 'REPLACE')
_vg = ob_birdflying.vertex_groups.new(name='joint5')
for _i, _w in zip([60, 61, 62, 63, 64, 65, 66, 67, 76, 79, 80, 81, 82, 83, 92, 93, 94, 95, 96, 98, 99], [0.2082, 0.1668, 0.2875, 0.3075, 0.2313, 0.2847, 0.1015, 0.06724, 0.01353, 0.008768, 0.0324, 0.02114, 0.02713, 0.04866, 0.07425, 0.1654, 0.1172, 0.06517, 0.1251, 0.02309, 0.02936]): _vg.add([_i], _w, 'REPLACE')
_vg = ob_birdflying.vertex_groups.new(name='joint6')
for _i, _w in zip([0, 1, 2, 3, 4, 5, 6, 7, 8, 9, 10, 11, 12, 13, 14, 15, 16, 17, 18, 19, 20, 21, 22, 23, 24, 25, 26, 27, 28, 29, 30, 31, 32, 33, 34, 35, 36, 37, 38, 39, 40, 41, 42, 43, 44, 45, 46, 47, 48, 49, 50, 51, 52, 53, 54, 55, 56, 57, 58, 59, 60, 61, 62, 63, 64, 65, 66, 67, 68, 69, 71, 72, 73, 74, 75, 76, 77, 78, 79, 80, 82, 83, 84, 85, 86, 87, 88, 89, 90, 91, 92, 93, 94, 95, 96, 98, 99, 100, 101, 102, 103], [0.2928, 0.257, 0.1124, 0.07863, 0.03997, 0.0681, 0.1416, 0.1942, 0.01847, 0.01153, 0.01608, 0.01186, 0.3043, 0.3257, 0.3723, 0.3773, 0.3234, 0.3068, 0.3667, 0.3373, 0.1997, 0.1696, 0.2438, 0.2039, 0.00924, 0.008553, 0.00896, 0.009293, 0.01515, 0.01382, 0.01255, 0.01475, 0.02296, 0.02148, 0.01934, 0.02133, 0.2626, 0.2354, 0.08456, 0.07527, 0.01327, 0.01386, 0.3512, 0.3716, 0.2533, 0.2278, 0.07695, 0.08234, 0.02002, 0.01161, 0.364, 0.3542, 0.03349, 0.05593, 0.004988, 0.008345, 0.001306, 0.00176, 0.1531, 0.1088, 0.03255, 0.05457, 0.008709, 0.005199, 0.001687, 0.001469, 0.1023, 0.1434, 0.149, 0.03043, 0.01042, 0.03358, 0.2091, 0.3526, 0.2195, 0.1365, 0.27, 0.3365, 0.1119, 0.02641, 0.005127, 0.02775, 0.0868, 0.08997, 0.3387, 0.0388, 0.02069, 0.002161, 0.003029, 0.0159, 0.07946, 0.01481, 0.002802, 0.003097, 0.01751, 0.3139, 0.1865, 0.1809, 0.06321, 0.1675, 0.05161]): _vg.add([_i], _w, 'REPLACE')
_vg = ob_birdflying.vertex_groups.new(name='joint7')
for _i, _w in zip([0, 12, 13, 14, 15, 16, 17, 18, 19, 20, 21, 22, 23, 36, 42, 43, 44, 45, 50, 51, 74, 75, 77, 78, 100, 102], [0.05627, 0.1052, 0.1441, 0.1466, 0.1729, 0.3167, 0.3532, 0.3169, 0.3692, 0.4785, 0.5098, 0.4646, 0.4869, 0.04008, 0.04366, 0.05538, 0.03117, 0.01446, 0.05241, 0.04925, 0.02367, 0.01586, 0.0174, 0.02043, 0.04352, 0.03167]): _vg.add([_i], _w, 'REPLACE')
_vg = ob_birdflying.vertex_groups.new(name='joint8')
for _i, _w in zip([15, 16, 17, 18, 19, 20, 21, 22, 23], [0.03147, 0.1108, 0.1378, 0.08832, 0.1245, 0.258, 0.2891, 0.2201, 0.2564]): _vg.add([_i], _w, 'REPLACE')
_m = ob_birdflying.modifiers.new('Armature', 'ARMATURE')
_m.object = ob_armature

# ---- collection membership
col_collection_1.objects.link(ob_armature)
col_collection_1.objects.link(ob_birdflying)

# ---- scene / render settings (as saved in the file)
scene.frame_start = 1; scene.frame_end = 30; scene.frame_set(15)
scene.render.engine = 'BLENDER_EEVEE_NEXT'
scene.render.resolution_percentage = 50
scene.render.fps = 30
scene.render.dither_intensity = 0.0
scene.cycles.use_denoising = False
scene.cycles.samples = 128
scene.cycles.sampling_pattern = 'TABULATED_SOBOL'
scene.cycles.light_sampling_threshold = 0.0
scene.cycles.use_adaptive_sampling = False
scene.cycles.use_light_tree = False
scene.cycles.blur_glossy = 0.0
scene.cycles.sample_clamp_indirect = 0.0
scene.view_settings.view_transform = 'Standard'
bpy.context.view_layer.update()

# ---- added for rendering (the .blend has no active camera and no usable light): camera, sun
cam_auto = bpy.data.cameras.new('AutoCamera')
cam_auto.lens = 50.0
cam_auto.sensor_width = 36.0
cam_auto.clip_end = 1000.0
ob_auto_camera = bpy.data.objects.new('AutoCamera', cam_auto)
scene.collection.objects.link(ob_auto_camera)
ob_auto_camera.location = (3.87702, -4.68242, 3.41241)
ob_auto_camera.rotation_euler = (1.09748, -7.21219e-08, 0.694738)
scene.camera = ob_auto_camera
light_auto_sun = bpy.data.lights.new('AutoSun', 'SUN')
light_auto_sun.energy = 3.0
light_auto_sun.angle = 0.0523599
ob_auto_sun = bpy.data.objects.new('AutoSun', light_auto_sun)
scene.collection.objects.link(ob_auto_sun)
ob_auto_sun.rotation_euler = (0.872665, 0.174533, 0.523599)
bpy.context.view_layer.update()
